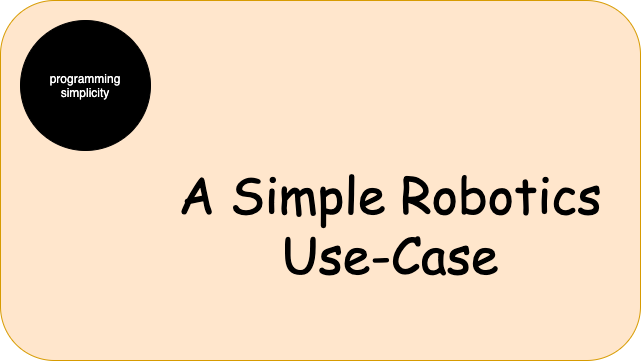

The diagram above was exported from draw.io. Its source (the exported page's mxGraphModel, read from the mxfile embedded in the PNG):
<mxGraphModel dx="1106" dy="785" grid="1" gridSize="10" guides="1" tooltips="1" connect="1" arrows="1" fold="1" page="1" pageScale="1" pageWidth="1100" pageHeight="850" math="0" shadow="0">
  <root>
    <mxCell id="NodDXdX0VJJ1mgJYqPil-0" />
    <mxCell id="NodDXdX0VJJ1mgJYqPil-1" parent="NodDXdX0VJJ1mgJYqPil-0" />
    <mxCell id="NodDXdX0VJJ1mgJYqPil-2" value="" style="rounded=1;whiteSpace=wrap;html=1;verticalAlign=middle;fontFamily=Comic Sans MS;fontSize=22;fillColor=#ffe6cc;strokeColor=#d79b00;" vertex="1" parent="NodDXdX0VJJ1mgJYqPil-1">
      <mxGeometry x="40" y="80" width="640" height="360" as="geometry" />
    </mxCell>
    <mxCell id="NodDXdX0VJJ1mgJYqPil-3" value="programming&lt;br&gt;simplicity" style="ellipse;whiteSpace=wrap;html=1;aspect=fixed;sketch=0;fillColor=#000000;fontColor=#FFFFFF;" vertex="1" parent="NodDXdX0VJJ1mgJYqPil-1">
      <mxGeometry x="60" y="100" width="130" height="130" as="geometry" />
    </mxCell>
    <mxCell id="NodDXdX0VJJ1mgJYqPil-4" value="&lt;span style=&quot;color: rgb(0 , 0 , 0) ; font-family: &amp;#34;comic sans ms&amp;#34; ; font-size: 50px ; font-style: normal ; font-weight: 400 ; letter-spacing: normal ; text-align: center ; text-indent: 0px ; text-transform: none ; word-spacing: 0px ; display: inline ; float: none&quot;&gt;A Simple Robotics Use-Case&lt;/span&gt;" style="text;html=1;strokeColor=none;fillColor=none;align=center;verticalAlign=middle;whiteSpace=wrap;rounded=0;fontFamily=Comic Sans MS;fontSize=50;labelBackgroundColor=none;" vertex="1" parent="NodDXdX0VJJ1mgJYqPil-1">
      <mxGeometry x="190" y="190" width="480" height="225" as="geometry" />
    </mxCell>
  </root>
</mxGraphModel>